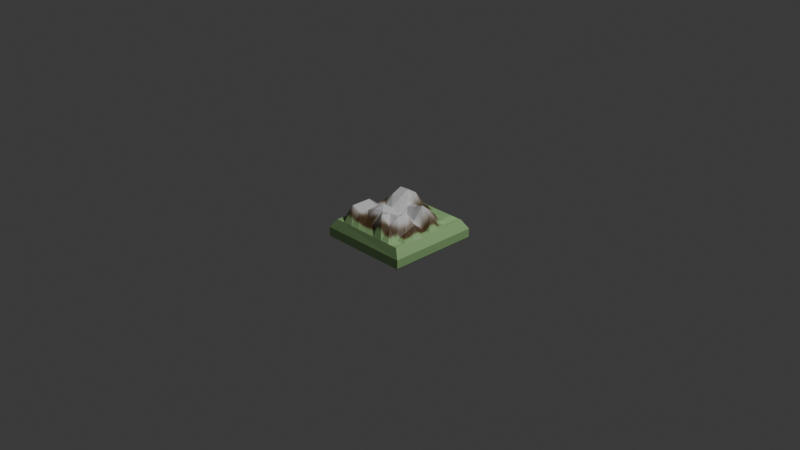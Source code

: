# Source: mountain_sqrt.blend  (saved by Blender 4.4.32; exported with 4.5.12 LTS)
import bpy
from mathutils import Matrix  # noqa: F401  (used for matrix-valued properties, if any)

bpy.ops.wm.read_factory_settings(use_empty=True)
scene = bpy.context.scene
scene.name = 'Scene'

# ---- collections
col_collection = bpy.data.collections.new('Collection'); scene.collection.children.link(col_collection)

# ---- images (referenced by path relative to the original .blend; pixels are not part of the script)
import os
ASSET_DIR = os.environ.get("B2B_ASSET_DIR", "")  # directory of the original .blend (textures are referenced by path, not embedded)
HERE = os.path.dirname(os.path.abspath(__file__))  # packed textures are extracted next to this script under _unpacked/

def load_image(name, relpath, width, height, colorspace="sRGB"):
    """Load a texture the original file referenced (path relative to the .blend, or extracted next to this script)."""
    p = next((c for c in (os.path.join(HERE, relpath), os.path.join(ASSET_DIR, relpath)) if relpath and os.path.exists(c)), "")
    if p:
        img = bpy.data.images.load(p, check_existing=True)
        img.name = name
    else:  # same state as the original file: an image datablock whose file is absent (Cycles renders it pink)
        img = bpy.data.images.new(name, width, height)
        img.source = "FILE"
        img.filepath = "//" + (relpath or name)
    img.colorspace_settings.name = colorspace
    return img
img_cylinder_base_color = load_image('Cylinder Base Color', '_unpacked/Cylinder_Base_Color.a3ec411b.png', 1024, 1024, 'sRGB')

# ---- materials (node trees are filled in below, after node groups)
mat_material_001 = bpy.data.materials.new('Material.001')

# ---- material node trees
mat_material_001.use_nodes = True; mat_material_001.node_tree.nodes.clear()
_N = mat_material_001.node_tree.nodes; _L = mat_material_001.node_tree.links
n0 = _N.new('ShaderNodeBsdfPrincipled'); n0.name = 'Principled BSDF'; n0.location = (10, 300)
n1 = _N.new('ShaderNodeOutputMaterial'); n1.name = 'Material Output'; n1.location = (300, 300)
n2 = _N.new('ShaderNodeTexImage'); n2.name = 'Image Texture'; n2.location = (-280, 280)
n2.image = img_cylinder_base_color
_L.new(n0.outputs[0], n1.inputs[0])
_L.new(n2.outputs[0], n0.inputs[0])
n1.is_active_output = True

# ---- world
world_world = bpy.data.worlds.new('World'); scene.world = world_world
world_world.use_nodes = True; world_world.node_tree.nodes.clear()
_N = world_world.node_tree.nodes; _L = world_world.node_tree.links
n0 = _N.new('ShaderNodeOutputWorld'); n0.name = 'World Output'; n0.location = (300, 300)
n1 = _N.new('ShaderNodeBackground'); n1.name = 'Background'; n1.location = (10, 300)
n1.inputs[0].default_value = (0.05088, 0.05088, 0.05088, 1.0)
_L.new(n1.outputs[0], n0.inputs[0])
n0.is_active_output = True
world_world.color = (0.05088, 0.05088, 0.05088)
world_world.sun_shadow_jitter_overblur = 0.0

# ---- cameras
cam_camera = bpy.data.cameras.new('Camera')
cam_camera.clip_end = 100.0
cam_camera.ortho_scale = 7.314

# ---- lights
light_light = bpy.data.lights.new('Light', 'POINT')
light_light.energy = 1000.0
light_light.shadow_soft_size = 0.1

# ---- meshes
me_cylinder_001 = bpy.data.meshes.new('Cylinder.001')
me_cylinder_001.from_pydata([(-0.4341, -0.4505, -0.008167), (-0.5, -0.5022, -0.1022), (-0.4341, 0.4505, -0.008167), (-0.5, 0.4961, -0.1022), (0.4341, 0.4505, -0.008167), (0.5, 0.5022, -0.1022), (0.4341, -0.4505, -0.008167), (0.5, -0.4961, -0.1022), (-0.5, -0.5022, -0.1955), (-0.4911, -0.496, -0.2082), (-0.5, 0.4961, -0.1955), (-0.4911, 0.49, -0.2082), (0.5, 0.5022, -0.1955), (0.4911, 0.496, -0.2082), (0.5, -0.4961, -0.1955), (0.4911, -0.49, -0.2082), (0.0, -0.4505, -0.008167), (0.0, 0.4505, -0.008167), (-0.4341, 2.986e-05, -0.008167), (0.4341, -3.624e-05, -0.008167), (-0.1085, -0.4505, -0.008167), (-0.217, -0.4505, -0.008167), (-0.3256, -0.4505, -0.008167), (0.1085, 0.4505, -0.008167), (0.217, 0.4505, -0.008167), (0.3256, 0.4505, -0.008167), (-0.4341, 0.1127, -0.008167), (-0.4341, 0.2253, -0.008167), (-0.4341, 0.3379, -0.008167), (0.4341, -0.1127, -0.008167), (0.4341, -0.2253, -0.008167), (0.4341, -0.3379, -0.008167), (0.3256, -0.4505, -0.008167), (0.217, -0.4505, -0.008167), (0.1085, -0.4505, -0.008167), (-0.3256, 0.4505, -0.008167), (-0.217, 0.4505, -0.008167), (-0.1085, 0.4505, -0.008167), (-0.4341, -0.3378, -0.008167), (-0.4341, -0.2252, -0.008167), (-0.4341, -0.1126, -0.008167), (0.4341, 0.3378, -0.008167), (0.4341, 0.2252, -0.008167), (0.4341, 0.1126, -0.008167), (-0.3256, -0.3379, 0.1476), (-0.217, -0.3379, 0.09414), (-0.1085, -0.3379, 0.06021), (1.118e-08, -0.3379, 0.07377), (0.1085, -0.3379, 0.192), (0.217, -0.3379, 0.08325), (0.3256, -0.3379, -0.005993), (-0.3256, -0.2252, 0.1476), (-0.217, -0.2252, 0.09875), (-0.1085, -0.2252, 0.1521), (7.451e-09, -0.2253, 0.1565), (0.1085, -0.2253, 0.1736), (0.217, -0.2253, 0.1694), (0.3256, -0.2253, 0.03575), (-0.3256, -0.1126, 0.1476), (-0.217, -0.1126, 0.1052), (-0.1085, -0.1126, 0.1692), (-1.118e-08, -0.1126, 0.09457), (0.1085, -0.1126, 0.1113), (0.217, -0.1126, 0.1813), (0.3256, -0.1127, 0.07346), (-0.3256, 2.16e-05, 0.06242), (-0.217, 1.334e-05, 0.06102), (-0.1085, 5.085e-06, 0.0887), (-1.49e-08, -3.189e-06, 0.03608), (0.1085, -1.146e-05, -0.01343), (0.217, -1.972e-05, 0.05114), (0.3256, -2.798e-05, 0.007208), (-0.3256, 0.1126, 0.07508), (-0.217, 0.1126, 0.1684), (-0.1085, 0.1126, 0.1653), (-1.863e-08, 0.1126, 0.1003), (0.1085, 0.1126, 0.1353), (0.217, 0.1126, 0.1875), (0.3256, 0.1126, 0.1057), (-0.3256, 0.2253, 0.05668), (-0.217, 0.2253, 0.216), (-0.1085, 0.2253, 0.2181), (-2.235e-08, 0.2252, 0.1169), (0.1085, 0.2252, 0.06031), (0.217, 0.2252, 0.09449), (0.3256, 0.2252, 0.007208), (-0.3256, 0.3379, 0.05444), (-0.217, 0.3379, 0.1508), (-0.1085, 0.3379, 0.1508), (-2.608e-08, 0.3379, 0.05444), (0.1085, 0.3379, -0.008167), (0.217, 0.3379, -0.008167), (0.3256, 0.3378, -0.008167)], [], [(8, 1, 3, 10), (12, 5, 7, 14), (9, 11, 13, 15), (14, 8, 9, 15), (3, 1, 0, 38, 39, 40, 18, 26, 27, 28, 2), (10, 12, 13, 11), (7, 5, 4, 41, 42, 43, 19, 29, 30, 31, 6), (1, 8, 14, 7), (8, 10, 11, 9), (3, 5, 12, 10), (12, 14, 15, 13), (1, 7, 6, 32, 33, 34, 16, 20, 21, 22, 0), (5, 3, 2, 35, 36, 37, 17, 23, 24, 25, 4), (22, 44, 38, 0), (44, 51, 39, 38), (51, 58, 40, 39), (58, 65, 18, 40), (65, 72, 26, 18), (72, 79, 27, 26), (79, 86, 28, 27), (86, 35, 2, 28), (21, 45, 44, 22), (45, 52, 51, 44), (52, 59, 58, 51), (59, 66, 65, 58), (66, 73, 72, 65), (73, 80, 79, 72), (80, 87, 86, 79), (87, 36, 35, 86), (20, 46, 45, 21), (46, 53, 52, 45), (53, 60, 59, 52), (60, 67, 66, 59), (67, 74, 73, 66), (74, 81, 80, 73), (81, 88, 87, 80), (88, 37, 36, 87), (16, 47, 46, 20), (47, 54, 53, 46), (54, 61, 60, 53), (61, 68, 67, 60), (68, 75, 74, 67), (75, 82, 81, 74), (82, 89, 88, 81), (89, 17, 37, 88), (34, 48, 47, 16), (48, 55, 54, 47), (55, 62, 61, 54), (62, 69, 68, 61), (69, 76, 75, 68), (76, 83, 82, 75), (83, 90, 89, 82), (90, 23, 17, 89), (33, 49, 48, 34), (49, 56, 55, 48), (56, 63, 62, 55), (63, 70, 69, 62), (70, 77, 76, 69), (77, 84, 83, 76), (84, 91, 90, 83), (91, 24, 23, 90), (32, 50, 49, 33), (50, 57, 56, 49), (57, 64, 63, 56), (64, 71, 70, 63), (71, 78, 77, 70), (78, 85, 84, 77), (85, 92, 91, 84), (92, 25, 24, 91), (6, 31, 50, 32), (31, 30, 57, 50), (30, 29, 64, 57), (29, 19, 71, 64), (19, 43, 78, 71), (43, 42, 85, 78), (42, 41, 92, 85), (41, 4, 25, 92)])
_uv = me_cylinder_001.uv_layers.new(name='UVMap')
_uv.uv.foreach_set('vector', [0.1724, 1.0, 0.1255, 1.0, 0.1255, 0.4984, 0.1724, 0.4984, 0.9703, 0.9555, 0.9235, 0.9555, 0.9235, 0.454, 0.9703, 0.454, 0.4935, 1.48e-08, 0.4935, 0.4954, 2.967e-08, 0.4984, 1.045e-07, 0.003043, 0.4998, 0.454, 0.4998, 0.9564, 0.4935, 0.952, 0.4935, 0.4584, 0.1255, 0.4984, 0.1255, 1.0, 0.07825, 0.974, 0.07825, 0.9174, 0.07825, 0.8609, 0.07825, 0.8043, 0.07825, 0.7477, 0.07825, 0.6911, 0.07825, 0.6345, 0.07825, 0.5779, 0.07825, 0.5213, 0.7016, 0.454, 0.7016, 0.9564, 0.6952, 0.952, 0.6952, 0.4584, 0.9235, 0.454, 0.9235, 0.9555, 0.8762, 0.9296, 0.8762, 0.873, 0.8762, 0.8164, 0.8762, 0.7598, 0.8762, 0.7032, 0.8762, 0.6466, 0.8762, 0.5901, 0.8762, 0.5335, 0.8762, 0.4769, 0.5467, 0.9564, 0.4998, 0.9564, 0.4998, 0.454, 0.5467, 0.454, 0.1724, 1.0, 0.1724, 0.4984, 0.1787, 0.5015, 0.1787, 0.9969, 0.7484, 0.454, 0.7484, 0.9564, 0.7016, 0.9564, 0.7016, 0.454, 0.9703, 0.9555, 0.9703, 0.454, 0.9767, 0.4571, 0.9767, 0.9525, 0.5467, 0.9564, 0.5467, 0.454, 0.5942, 0.487, 0.5942, 0.5415, 0.5942, 0.596, 0.5942, 0.6506, 0.5942, 0.7051, 0.5942, 0.7596, 0.5942, 0.8141, 0.5942, 0.8686, 0.5942, 0.9232, 0.7484, 0.9564, 0.7484, 0.454, 0.7959, 0.487, 0.7959, 0.5415, 0.7959, 0.596, 0.7959, 0.6506, 0.7959, 0.7051, 0.7959, 0.7596, 0.7959, 0.8141, 0.7959, 0.8686, 0.7959, 0.9232, 0.4635, 0.5716, 0.4569, 0.6243, 0.4092, 0.6283, 0.4092, 0.5718, -1.884e-09, 0.9174, 2.388e-09, 0.8609, 0.07825, 0.8609, 0.07825, 0.9174, 2.388e-09, 0.8609, 6.66e-09, 0.8043, 0.07825, 0.8043, 0.07825, 0.8609, 6.66e-09, 0.8043, 0.04279, 0.7477, 0.07825, 0.7477, 0.07825, 0.8043, 0.5448, 0.2259, 0.5443, 0.2822, 0.4935, 0.2844, 0.4935, 0.2279, 0.5443, 0.2822, 0.5451, 0.3391, 0.4935, 0.3409, 0.4935, 0.2844, 0.5451, 0.3391, 0.5452, 0.3957, 0.4935, 0.3975, 0.4935, 0.3409, 0.5452, 0.3957, 0.5478, 0.4538, 0.4935, 0.454, 0.4935, 0.3975, 0.5942, 0.8141, 0.6461, 0.8138, 0.6729, 0.8684, 0.5942, 0.8686, 0.5978, 0.05539, 0.5976, 0.1118, 0.5412, 0.1108, 0.5412, 0.0543, 0.5976, 0.1118, 0.5974, 0.1682, 0.5412, 0.1673, 0.5412, 0.1108, 0.5974, 0.1682, 0.5992, 0.2258, 0.5448, 0.2259, 0.5412, 0.1673, 0.5992, 0.2258, 0.5947, 0.2796, 0.5443, 0.2822, 0.5448, 0.2259, 0.3295, 0.4984, 0.3545, 0.5545, 0.2745, 0.5561, 0.2826, 0.4994, 0.3545, 0.5545, 0.3229, 0.6118, 0.2745, 0.6127, 0.2745, 0.5561, 0.5954, 0.3931, 0.6022, 0.4535, 0.5478, 0.4538, 0.5452, 0.3957, 0.6565, 0.001152, 0.6536, 0.05599, 0.5978, 0.05539, 0.6022, 0.001382, 0.6536, 0.05599, 0.6497, 0.1102, 0.5976, 0.1118, 0.5978, 0.05539, 0.6497, 0.1102, 0.649, 0.1663, 0.5974, 0.1682, 0.5976, 0.1118, 0.649, 0.1663, 0.6524, 0.2248, 0.5992, 0.2258, 0.5974, 0.1682, 0.6524, 0.2248, 0.6491, 0.2795, 0.5947, 0.2796, 0.5992, 0.2258, 0.6491, 0.2795, 0.6469, 0.3347, 0.5927, 0.335, 0.5947, 0.2796, 0.6469, 0.3347, 0.6498, 0.3929, 0.5954, 0.3931, 0.5927, 0.335, 0.8762, 0.6503, 0.7959, 0.6506, 0.7959, 0.596, 0.8762, 0.5957, 0.7108, 0.0009215, 0.7074, 0.05543, 0.6536, 0.05599, 0.6565, 0.001152, 0.7074, 0.05543, 0.7038, 0.1099, 0.6497, 0.1102, 0.6536, 0.05599, 0.7038, 0.1099, 0.7065, 0.168, 0.649, 0.1663, 0.6497, 0.1102, 0.7065, 0.168, 0.709, 0.2259, 0.6524, 0.2248, 0.649, 0.1663, 0.709, 0.2259, 0.7062, 0.2808, 0.6491, 0.2795, 0.6524, 0.2248, 0.7062, 0.2808, 0.7055, 0.337, 0.6469, 0.3347, 0.6491, 0.2795, 0.7055, 0.337, 0.7082, 0.395, 0.6498, 0.3929, 0.6469, 0.3347, 0.7082, 0.395, 0.7108, 0.4531, 0.6565, 0.4533, 0.6498, 0.3929, 0.5942, 0.6506, 0.6952, 0.6503, 0.6358, 0.7048, 0.5942, 0.7051, 0.7567, 0.05229, 0.7574, 0.1093, 0.7038, 0.1099, 0.7074, 0.05543, 0.7574, 0.1093, 0.7601, 0.1673, 0.7065, 0.168, 0.7038, 0.1099, 0.7601, 0.1673, 0.7654, 0.2269, 0.709, 0.2259, 0.7065, 0.168, 0.7654, 0.2269, 0.7591, 0.2798, 0.7062, 0.2808, 0.709, 0.2259, 0.7591, 0.2798, 0.7623, 0.3381, 0.7055, 0.337, 0.7062, 0.2808, 0.7623, 0.3381, 0.7652, 0.3963, 0.7082, 0.395, 0.7055, 0.337, 0.7652, 0.3963, 0.7652, 0.4528, 0.7108, 0.4531, 0.7082, 0.395, 0.5942, 0.596, 0.6406, 0.5957, 0.6952, 0.6503, 0.5942, 0.6506, 0.8156, 0.05473, 0.8119, 0.1091, 0.7574, 0.1093, 0.7567, 0.05229, 0.8119, 0.1091, 0.8114, 0.1654, 0.7601, 0.1673, 0.7574, 0.1093, 0.4092, 0.4984, 0.4092, 0.5643, 0.3545, 0.5965, 0.3545, 0.5334, 0.2059, 0.5556, 0.2745, 0.5488, 0.2536, 0.6056, 0.1787, 0.613, 0.8112, 0.2782, 0.8151, 0.337, 0.7623, 0.3381, 0.7591, 0.2798, 0.8151, 0.337, 0.8195, 0.3961, 0.7652, 0.3963, 0.7623, 0.3381, 0.8195, 0.3961, 0.8195, 0.4526, 0.7652, 0.4528, 0.7652, 0.3963, 0.8738, 0.0002304, 0.8737, 0.05669, 0.8156, 0.05473, 0.8195, 0.0004608, 0.8737, 0.05669, 0.872, 0.1122, 0.8119, 0.1091, 0.8156, 0.05473, 0.4658, 0.5716, 0.4092, 0.5526, 0.4092, 0.4984, 0.4658, 0.5044, 0.8704, 0.1678, 0.8732, 0.2259, 0.817, 0.2251, 0.8114, 0.1654, 0.1787, 0.5035, 0.2284, 0.4984, 0.2745, 0.5488, 0.2059, 0.5556, 0.869, 0.28, 0.8732, 0.339, 0.8151, 0.337, 0.8112, 0.2782, 0.8732, 0.339, 0.8738, 0.3959, 0.8195, 0.3961, 0.8151, 0.337, 0.8738, 0.3959, 0.8738, 0.4524, 0.8195, 0.4526, 0.8195, 0.3961, 0.9281, 1.086e-08, 0.9281, 0.05652, 0.8737, 0.05669, 0.8738, 0.0002304, 0.9281, 0.05652, 0.9281, 0.113, 0.872, 0.1122, 0.8737, 0.05669, 0.9281, 0.113, 0.9281, 0.1696, 0.8704, 0.1678, 0.872, 0.1122, 0.9281, 0.1696, 0.9281, 0.2261, 0.8732, 0.2259, 0.8704, 0.1678, 0.9281, 0.2261, 0.9281, 0.2826, 0.869, 0.28, 0.8732, 0.2259, 0.9281, 0.2826, 0.9281, 0.3391, 0.8732, 0.339, 0.869, 0.28, 0.9281, 0.3391, 0.9281, 0.3956, 0.8738, 0.3959, 0.8732, 0.339, 0.9281, 0.3956, 0.9281, 0.4521, 0.8738, 0.4524, 0.8738, 0.3959])
me_cylinder_001.materials.append(mat_material_001)
me_cylinder_001.update()

# ---- objects
ob_light = bpy.data.objects.new('Light', light_light)
ob_camera = bpy.data.objects.new('Camera', cam_camera)
ob_cylinder = bpy.data.objects.new('Cylinder', me_cylinder_001)

# ---- transforms, parenting, visibility, modifiers, constraints
ob_light.location = (4.076, 1.005, 5.904)
ob_light.rotation_euler = (0.6503, 0.05522, 1.866)
ob_light.lock_rotations_4d = False
ob_light.empty_display_type = 'ARROWS'
ob_light.color = (0.0, 0.0, 0.0, 0.0)
ob_light.lineart.crease_threshold = 0.0
ob_camera.location = (7.359, -6.926, 4.958)
ob_camera.rotation_euler = (1.109, 0.0, 0.8149)
ob_camera.lock_rotations_4d = False
ob_camera.empty_display_type = 'ARROWS'
ob_camera.color = (0.0, 0.0, 0.0, 0.0)
ob_camera.display_type = 'WIRE'
ob_camera.lineart.crease_threshold = 0.0
ob_cylinder.location = (0.0, 0.0, 0.0)

# ---- collection membership
col_collection.objects.link(ob_light)
col_collection.objects.link(ob_camera)
col_collection.objects.link(ob_cylinder)

# ---- scene / render settings (as saved in the file)
scene.camera = ob_camera
scene.frame_start = 1; scene.frame_end = 250; scene.frame_set(1)
scene.render.engine = 'BLENDER_EEVEE_NEXT'
bpy.context.view_layer.update()
